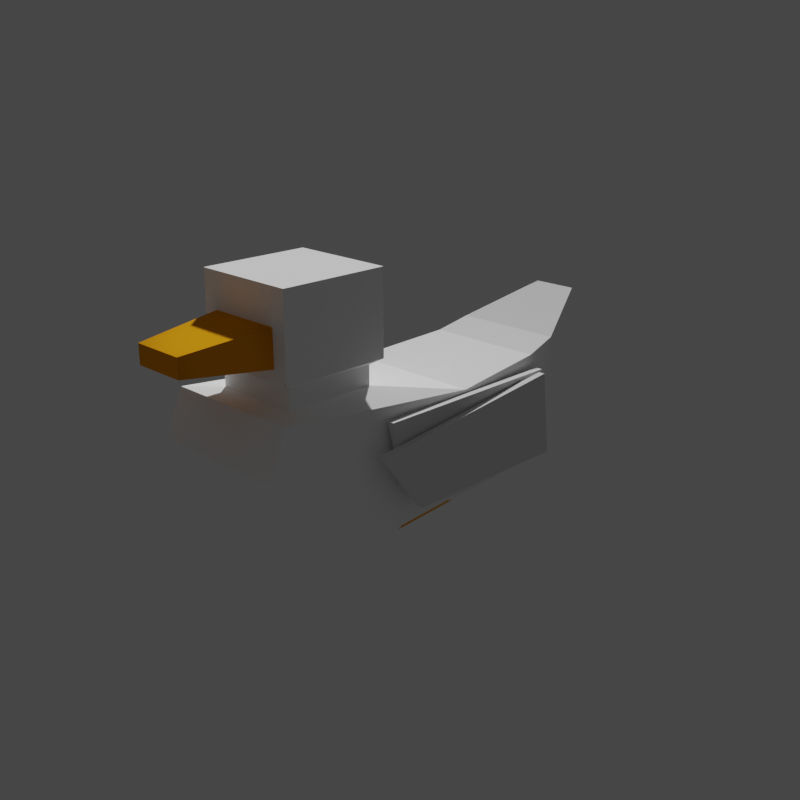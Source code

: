 # Source: duck.blend  (saved by Blender 2.90.8; exported with 4.5.12 LTS)
import bpy
from mathutils import Matrix  # noqa: F401  (used for matrix-valued properties, if any)

bpy.ops.wm.read_factory_settings(use_empty=True)
scene = bpy.context.scene
scene.name = 'Scene'

# ---- collections
col_collection = bpy.data.collections.new('Collection'); scene.collection.children.link(col_collection)

# ---- images (referenced by path relative to the original .blend; pixels are not part of the script)
import os
ASSET_DIR = os.environ.get("B2B_ASSET_DIR", "")  # directory of the original .blend (textures are referenced by path, not embedded)
HERE = os.path.dirname(os.path.abspath(__file__))  # packed textures are extracted next to this script under _unpacked/

def load_image(name, relpath, width, height, colorspace="sRGB"):
    """Load a texture the original file referenced (path relative to the .blend, or extracted next to this script)."""
    p = next((c for c in (os.path.join(HERE, relpath), os.path.join(ASSET_DIR, relpath)) if relpath and os.path.exists(c)), "")
    if p:
        img = bpy.data.images.load(p, check_existing=True)
        img.name = name
    else:  # same state as the original file: an image datablock whose file is absent (Cycles renders it pink)
        img = bpy.data.images.new(name, width, height)
        img.source = "FILE"
        img.filepath = "//" + (relpath or name)
    img.colorspace_settings.name = colorspace
    return img
img_duck_texture_white = load_image('duck-texture-white', '_unpacked/duck-texture-white.c8adb231.png', 1024, 1024, 'sRGB')
img_duck_texture_mallard = load_image('duck-texture-mallard', '_unpacked/duck-texture-mallard.38f38e73.png', 1024, 1024, 'sRGB')

# ---- materials (node trees are filled in below, after node groups)
mat_duck_body = bpy.data.materials.new('duck-body')
mat_duck_body.alpha_threshold = 0.0
mat_duck_body.line_color = (0.0, 0.0, 0.0, 1.0)
mat_duck_mallard = bpy.data.materials.new('duck-mallard')
mat_duck_mallard.alpha_threshold = 0.0
mat_duck_mallard.line_color = (0.0, 0.0, 0.0, 1.0)

# ---- material node trees
mat_duck_body.use_nodes = True; mat_duck_body.node_tree.nodes.clear()
_N = mat_duck_body.node_tree.nodes; _L = mat_duck_body.node_tree.links
n0 = _N.new('ShaderNodeOutputMaterial'); n0.name = 'Material Output'; n0.location = (300, 300)
n1 = _N.new('ShaderNodeBsdfPrincipled'); n1.name = 'Principled BSDF'; n1.location = (100, 300)
n1.distribution = 'GGX'
n1.subsurface_method = 'BURLEY'
n1.inputs[2].default_value = 8.0
n1.inputs[3].default_value = 1.45
n1.inputs[13].default_value = 0.0
n1.inputs[20].default_value = 0.0
n1.inputs[27].default_value = (0.0, 0.0, 0.0, 1.0)
n1.inputs[28].default_value = 1.0
n2 = _N.new('ShaderNodeTexImage'); n2.name = 'Image Texture'; n2.location = (-190, 270)
n2.image = img_duck_texture_white
_L.new(n1.outputs[0], n0.inputs[0])
_L.new(n2.outputs[0], n1.inputs[0])
n0.is_active_output = True
mat_duck_mallard.use_nodes = True; mat_duck_mallard.node_tree.nodes.clear()
_N = mat_duck_mallard.node_tree.nodes; _L = mat_duck_mallard.node_tree.links
n0 = _N.new('ShaderNodeOutputMaterial'); n0.name = 'Material Output'; n0.location = (300, 300)
n1 = _N.new('ShaderNodeBsdfPrincipled'); n1.name = 'Principled BSDF'; n1.location = (100, 300)
n1.distribution = 'GGX'
n1.subsurface_method = 'BURLEY'
n1.inputs[2].default_value = 8.0
n1.inputs[3].default_value = 1.45
n1.inputs[13].default_value = 0.0
n1.inputs[20].default_value = 0.0
n1.inputs[27].default_value = (0.0, 0.0, 0.0, 1.0)
n1.inputs[28].default_value = 1.0
n2 = _N.new('ShaderNodeRGB'); n2.name = 'RGB'; n2.location = (-190, 270)
n2.outputs[0].default_value = (0.5, 0.5, 0.5, 1.0)
n3 = _N.new('ShaderNodeTexImage'); n3.name = 'Image Texture'; n3.location = (-190, 270)
n3.image = img_duck_texture_mallard
_L.new(n1.outputs[0], n0.inputs[0])
_L.new(n3.outputs[0], n1.inputs[0])
n0.is_active_output = True

# ---- world
world_world = bpy.data.worlds.new('World'); scene.world = world_world
world_world.use_nodes = True; world_world.node_tree.nodes.clear()
_N = world_world.node_tree.nodes; _L = world_world.node_tree.links
n0 = _N.new('ShaderNodeOutputWorld'); n0.name = 'World Output'; n0.location = (300, 300)
n1 = _N.new('ShaderNodeBackground'); n1.name = 'Background'; n1.location = (10, 300)
n1.inputs[0].default_value = (0.05088, 0.05088, 0.05088, 1.0)
_L.new(n1.outputs[0], n0.inputs[0])
n0.is_active_output = True
world_world.color = (0.05088, 0.05088, 0.05088)
world_world.use_sun_shadow = False
world_world.sun_shadow_jitter_overblur = 0.0

# ---- cameras
cam_camera = bpy.data.cameras.new('Camera')
cam_camera.clip_end = 100.0
cam_camera.ortho_scale = 7.314
cam_camera_001 = bpy.data.cameras.new('Camera.001')

# ---- meshes
me_cube = bpy.data.meshes.new('Cube')
me_cube.from_pydata([(0.0612, 0.2418, 0.15), (0.1, 0.2801, -0.05091), (0.0326, -0.3319, 0.188), (0.1, -0.1739, -0.01518), (-0.0612, 0.2418, 0.15), (-0.1, 0.2801, -0.05091), (-0.0326, -0.3319, 0.188), (-0.1, -0.1739, -0.01518), (0.0612, 0.1145, 0.15), (-0.0612, 0.1145, 0.15), (-0.1, -0.01995, 0.1207), (-0.1, 0.2801, 0.15), (0.1, 0.2801, 0.15), (0.1, -0.01995, 0.1207), (-0.07353, 0.1017, 0.2993), (-0.05204, 0.2546, 0.2513), (0.05204, 0.2546, 0.2513), (0.07353, 0.1017, 0.2993), (0.05204, 0.2546, 0.2013), (0.07353, 0.1017, 0.1848), (-0.07353, 0.1017, 0.1848), (-0.05204, 0.2546, 0.2013), (0.0612, 0.1145, 0.1771), (-0.0612, 0.2418, 0.1771), (0.0612, 0.2418, 0.1771), (-0.0612, 0.1145, 0.1771), (-0.07353, 0.2546, 0.2993), (0.07353, 0.2546, 0.2993), (0.07353, 0.2546, 0.1848), (-0.07353, 0.2546, 0.1848), (-0.03719, 0.3728, 0.2392), (0.03719, 0.3728, 0.2392), (0.03719, 0.3728, 0.2133), (-0.03719, 0.3728, 0.2133), (0.08686, -0.1699, 0.1314), (-0.08686, -0.1699, 0.1314), (0.1, 0.3059, 0.08837), (-0.1, 0.3059, 0.08837), (0.08029, -0.2224, 0.1446), (-0.08029, -0.2224, 0.1446)], [], [(38, 39, 6, 2), (3, 2, 6, 7), (7, 6, 39), (5, 1, 3, 7), (3, 38, 2), (37, 11, 12, 36), (19, 28, 27, 17), (9, 4, 11, 10), (4, 0, 12, 11), (0, 8, 13, 12), (8, 9, 10, 13), (27, 26, 14, 17), (29, 20, 14, 26), (20, 19, 17, 14), (21, 15, 30, 33), (24, 23, 29, 28), (25, 22, 19, 20), (23, 25, 20, 29), (22, 24, 28, 19), (8, 0, 24, 22), (4, 9, 25, 23), (9, 8, 22, 25), (0, 4, 23, 24), (16, 15, 26, 27), (18, 16, 27, 28), (15, 21, 29, 26), (21, 18, 28, 29), (32, 33, 30, 31), (15, 16, 31, 30), (18, 21, 33, 32), (16, 18, 32, 31), (13, 10, 35, 34), (5, 37, 36, 1), (34, 35, 39, 38), (5, 7, 39, 35, 10, 11, 37), (1, 36, 12, 13, 34, 38, 3)])
_uv = me_cube.uv_layers.new(name='UVMap')
_uv.uv.foreach_set('vector', [0.1335, 0.4542, 0.2557, 0.4542, 0.2557, 0.5, 0.1335, 0.5, 0.1335, 0.6334, 0.1335, 0.5, 0.2557, 0.5, 0.2557, 0.6334, 0.3891, 0.5, 0.2557, 0.5, 0.2557, 0.4542, 0.2557, 0.9999, 0.1335, 0.9999, 0.1335, 0.6334, 0.2557, 0.6334, 0.0001019, 0.5, 0.1335, 0.4542, 0.1335, 0.5, 0.2557, 0.0668, 0.2557, 0.1335, 0.1335, 0.1335, 0.1335, 0.0668, 0.4677, 0.2415, 0.4018, 0.1752, 0.4514, 0.1259, 0.5172, 0.1922, 0.232, 0.2346, 0.232, 0.1569, 0.2557, 0.1335, 0.2557, 0.3168, 0.232, 0.1569, 0.1572, 0.1569, 0.1335, 0.1335, 0.2557, 0.1335, 0.1572, 0.1569, 0.1572, 0.2346, 0.1335, 0.3168, 0.1335, 0.1335, 0.1572, 0.2346, 0.232, 0.2346, 0.2557, 0.3168, 0.1335, 0.3168, 0.4514, 0.1259, 0.5151, 0.06259, 0.5809, 0.1288, 0.5172, 0.1922, 0.5646, 0.01328, 0.6305, 0.0795, 0.5809, 0.1288, 0.5151, 0.06259, 0.6302, 0.1784, 0.5666, 0.2417, 0.5172, 0.1922, 0.5809, 0.1288, 0.3961, 0.378, 0.3893, 0.3482, 0.4618, 0.3391, 0.4654, 0.3545, 0.401, 0.06457, 0.454, 0.01185, 0.4658, 0.01301, 0.4021, 0.07636, 0.6313, 0.1902, 0.5783, 0.2429, 0.5666, 0.2417, 0.6302, 0.1784, 0.5765, 0.01257, 0.6313, 0.06769, 0.6305, 0.0795, 0.5646, 0.01328, 0.4558, 0.2422, 0.401, 0.1871, 0.4018, 0.1752, 0.4677, 0.2415, 0.4441, 0.2539, 0.3893, 0.1987, 0.401, 0.1871, 0.4558, 0.2422, 0.5882, 0.0008884, 0.643, 0.05601, 0.6313, 0.06769, 0.5765, 0.01257, 0.643, 0.2019, 0.59, 0.2547, 0.5783, 0.2429, 0.6313, 0.1902, 0.3893, 0.05282, 0.4423, 0.0001019, 0.454, 0.01185, 0.401, 0.06457, 0.44, 0.09588, 0.4851, 0.05105, 0.5151, 0.06259, 0.4514, 0.1259, 0.4185, 0.07423, 0.44, 0.09588, 0.4514, 0.1259, 0.4021, 0.07636, 0.4851, 0.05105, 0.4635, 0.0294, 0.4658, 0.01301, 0.5151, 0.06259, 0.4635, 0.0294, 0.4185, 0.07423, 0.4021, 0.07636, 0.4658, 0.01301, 0.4777, 0.2937, 0.4777, 0.3391, 0.4618, 0.3391, 0.4618, 0.2937, 0.3893, 0.3482, 0.3893, 0.2846, 0.4618, 0.2937, 0.4618, 0.3391, 0.5502, 0.2846, 0.5502, 0.3482, 0.4777, 0.3391, 0.4777, 0.2937, 0.3893, 0.2846, 0.3961, 0.2549, 0.4654, 0.2783, 0.4618, 0.2937, 0.1335, 0.3168, 0.2557, 0.3168, 0.2557, 0.4084, 0.1335, 0.4084, 0.2557, 0.0001019, 0.2557, 0.0668, 0.1335, 0.0668, 0.1335, 0.0001019, 0.1335, 0.4084, 0.2557, 0.4084, 0.2557, 0.4542, 0.1335, 0.4542, 0.3891, 0.1335, 0.3891, 0.5, 0.2557, 0.4542, 0.2557, 0.4084, 0.2557, 0.3168, 0.2557, 0.1335, 0.3224, 0.1335, 0.0001019, 0.1335, 0.0668, 0.1335, 0.1335, 0.1335, 0.1335, 0.3168, 0.1335, 0.4084, 0.1335, 0.4542, 0.0001019, 0.5])
me_cube.materials.append(mat_duck_body)
me_cube.materials.append(mat_duck_mallard)
me_cube.use_remesh_preserve_volume = False
me_cube.use_remesh_preserve_attributes = False
me_cube.use_mirror_vertex_groups = False
me_cube.use_paint_bone_selection = False
me_cube.use_paint_mask = True
me_cube.update()
me_cube_004 = bpy.data.meshes.new('Cube.004')
me_cube_004.from_pydata([(-0.1237, -0.1691, -0.002699), (-0.1208, -0.1581, 0.1146), (-0.1305, 0.09063, -0.0005247), (-0.1299, 0.1554, 0.08544), (-0.1144, -0.1688, -0.002951), (-0.1115, -0.1578, 0.1144), (-0.1212, 0.09087, -0.0007769), (-0.1206, 0.1557, 0.08518), (-0.1109, -0.1679, -0.0002768), (-0.1077, -0.1689, 0.1155), (-0.1173, 0.1062, 0.02967), (-0.1155, 0.1269, 0.1182), (-0.1013, -0.1676, -0.0005362), (-0.09814, -0.1686, 0.1153), (-0.1077, 0.1065, 0.02941), (-0.1059, 0.1271, 0.118)], [], [(0, 1, 3, 2), (2, 3, 7, 6), (6, 7, 5, 4), (4, 5, 1, 0), (2, 6, 4, 0), (7, 3, 1, 5), (8, 9, 11, 10), (10, 11, 15, 14), (14, 15, 13, 12), (12, 13, 9, 8), (10, 14, 12, 8), (15, 11, 9, 13)])
_uv = me_cube_004.uv_layers.new(name='UVMap')
_uv.uv.foreach_set('vector', [0.375, 0.0, 0.625, 0.0, 0.625, 0.25, 0.375, 0.25, 0.375, 0.25, 0.625, 0.25, 0.625, 0.5, 0.375, 0.5, 0.375, 0.5, 0.625, 0.5, 0.625, 0.75, 0.375, 0.75, 0.375, 0.75, 0.625, 0.75, 0.625, 1.0, 0.375, 1.0, 0.125, 0.5, 0.375, 0.5, 0.375, 0.75, 0.125, 0.75, 0.625, 0.5, 0.875, 0.5, 0.875, 0.75, 0.625, 0.75, 0.375, 0.0, 0.625, 0.0, 0.625, 0.25, 0.375, 0.25, 0.375, 0.25, 0.625, 0.25, 0.625, 0.5, 0.375, 0.5, 0.375, 0.5, 0.625, 0.5, 0.625, 0.75, 0.375, 0.75, 0.375, 0.75, 0.625, 0.75, 0.625, 1.0, 0.375, 1.0, 0.125, 0.5, 0.375, 0.5, 0.375, 0.75, 0.125, 0.75, 0.625, 0.5, 0.875, 0.5, 0.875, 0.75, 0.625, 0.75])
me_cube_004.use_remesh_fix_poles = True
me_cube_004.use_remesh_preserve_attributes = False
me_cube_004.use_mirror_vertex_groups = False
me_cube_004.update()

# ---- objects
ob_duck = bpy.data.objects.new('Duck', me_cube)
ob_camera = bpy.data.objects.new('Camera', cam_camera)
ob_camera_front_left = bpy.data.objects.new('camera-front-left', cam_camera_001)
ob_wing = bpy.data.objects.new('wing', me_cube_004)

# ---- transforms, parenting, visibility, modifiers, constraints
ob_duck.location = (0.0, 0.0, 0.0)
ob_duck.lock_rotations_4d = False
ob_duck.empty_display_type = 'ARROWS'
ob_duck.lineart.crease_threshold = 0.0
ob_camera.location = (0.0, 3.002, 0.0)
ob_camera.rotation_euler = (-1.571, 3.142, 0.0)
ob_camera.lock_rotations_4d = False
ob_camera.empty_display_type = 'ARROWS'
ob_camera.color = (0.0, 0.0, 0.0, 0.0)
ob_camera.display_type = 'WIRE'
ob_camera.lineart.crease_threshold = 0.0
ob_camera_front_left.location = (-1.0, 1.0, 0.6)
ob_camera_front_left.rotation_euler = (1.222, 0.0, -2.356)
ob_camera_front_left.lineart.crease_threshold = 0.0
ob_wing.location = (0.0, 0.0, 0.0)
ob_wing.lineart.crease_threshold = 0.0
_m = ob_wing.modifiers.new('Mirror', 'MIRROR')
_m.mirror_object = ob_duck

# ---- collection membership
col_collection.objects.link(ob_duck)
col_collection.objects.link(ob_camera)
col_collection.objects.link(ob_camera_front_left)
col_collection.objects.link(ob_wing)

# ---- scene / render settings (as saved in the file)
scene.camera = ob_camera_front_left
scene.frame_start = 1; scene.frame_end = 1; scene.frame_set(1)
scene.render.engine = 'CYCLES'
scene.render.resolution_x = 128
scene.render.resolution_y = 128
scene.render.film_transparent = True
scene.render.use_render_cache = True
scene.cycles.use_denoising = False
scene.cycles.samples = 128
scene.cycles.sampling_pattern = 'TABULATED_SOBOL'
scene.cycles.use_adaptive_sampling = False
scene.cycles.use_light_tree = False
scene.view_settings.view_transform = 'Filmic'
bpy.context.view_layer.update()

# ---- added for rendering (the .blend has no usable light): sun
light_auto_sun = bpy.data.lights.new('AutoSun', 'SUN')
light_auto_sun.energy = 3.0
light_auto_sun.angle = 0.0523599
ob_auto_sun = bpy.data.objects.new('AutoSun', light_auto_sun)
scene.collection.objects.link(ob_auto_sun)
ob_auto_sun.rotation_euler = (0.872665, 0.174533, 0.523599)
bpy.context.view_layer.update()
